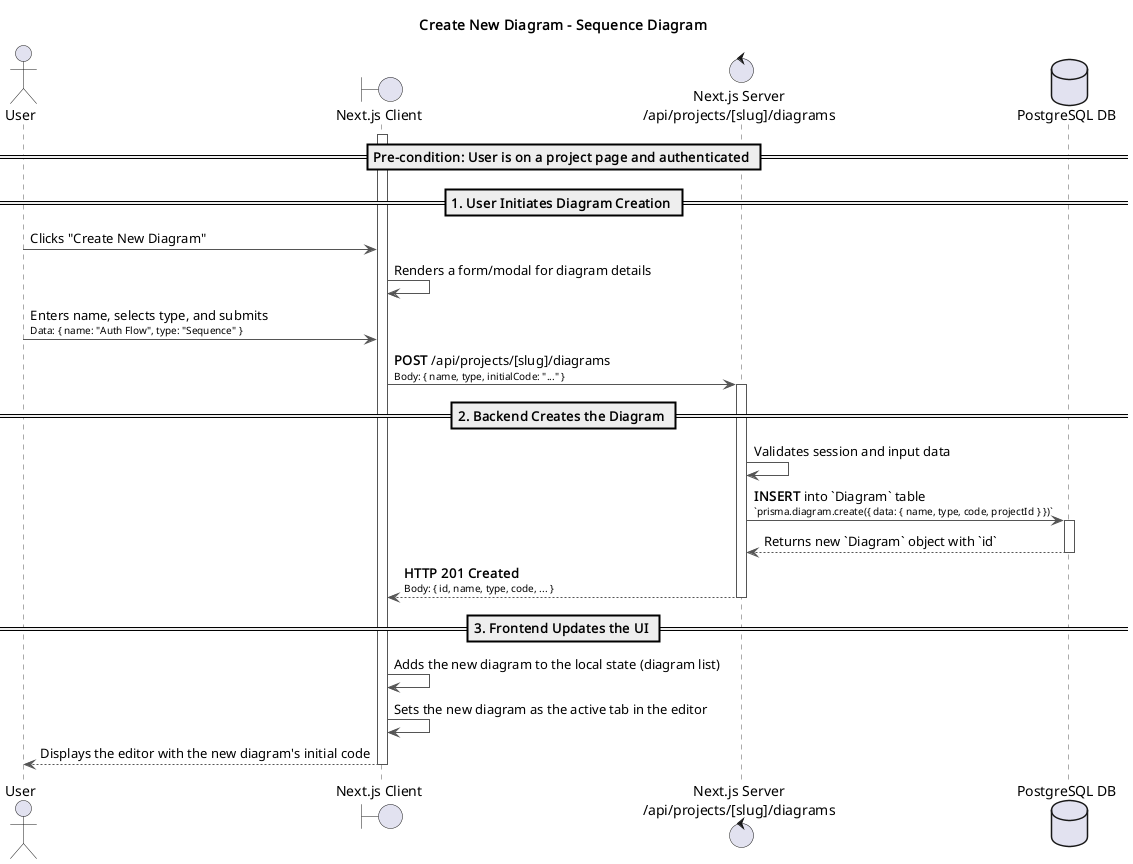

The diagram above was rendered by PlantUML. Its source (embedded in the PNG):
@startuml
title Create New Diagram - Sequence Diagram

actor User
boundary "Next.js Client" as Client
control "Next.js Server\n/api/projects/[slug]/diagrams" as Server
database "PostgreSQL DB" as DB

skinparam sequence {
    ArrowColor #555
    ActorBorderColor #555
    LifeLineBorderColor #555
    ParticipantBorderColor #007bff
    DatabaseBorderColor #d9534f
    ControlBorderColor #5cb85c
    BoundaryBorderColor #f0ad4e
}

== Pre-condition: User is on a project page and authenticated ==

== 1. User Initiates Diagram Creation ==
activate Client
User -> Client: Clicks "Create New Diagram"
Client -> Client: Renders a form/modal for diagram details

User -> Client: Enters name, selects type, and submits\n<font size=10>Data: { name: "Auth Flow", type: "Sequence" }</font>
Client -> Server: **POST** /api/projects/[slug]/diagrams\n<font size=10>Body: { name, type, initialCode: "..." }</font>
activate Server

== 2. Backend Creates the Diagram ==
Server -> Server: Validates session and input data
Server -> DB: **INSERT** into `Diagram` table\n<font size=10>`prisma.diagram.create({ data: { name, type, code, projectId } })`</font>
activate DB
DB --> Server: Returns new `Diagram` object with `id`
deactivate DB

Server --> Client: **HTTP 201 Created**\n<font size=10>Body: { id, name, type, code, ... }</font>
deactivate Server

== 3. Frontend Updates the UI ==
Client -> Client: Adds the new diagram to the local state (diagram list)
Client -> Client: Sets the new diagram as the active tab in the editor
Client --> User: Displays the editor with the new diagram's initial code
deactivate Client

@enduml